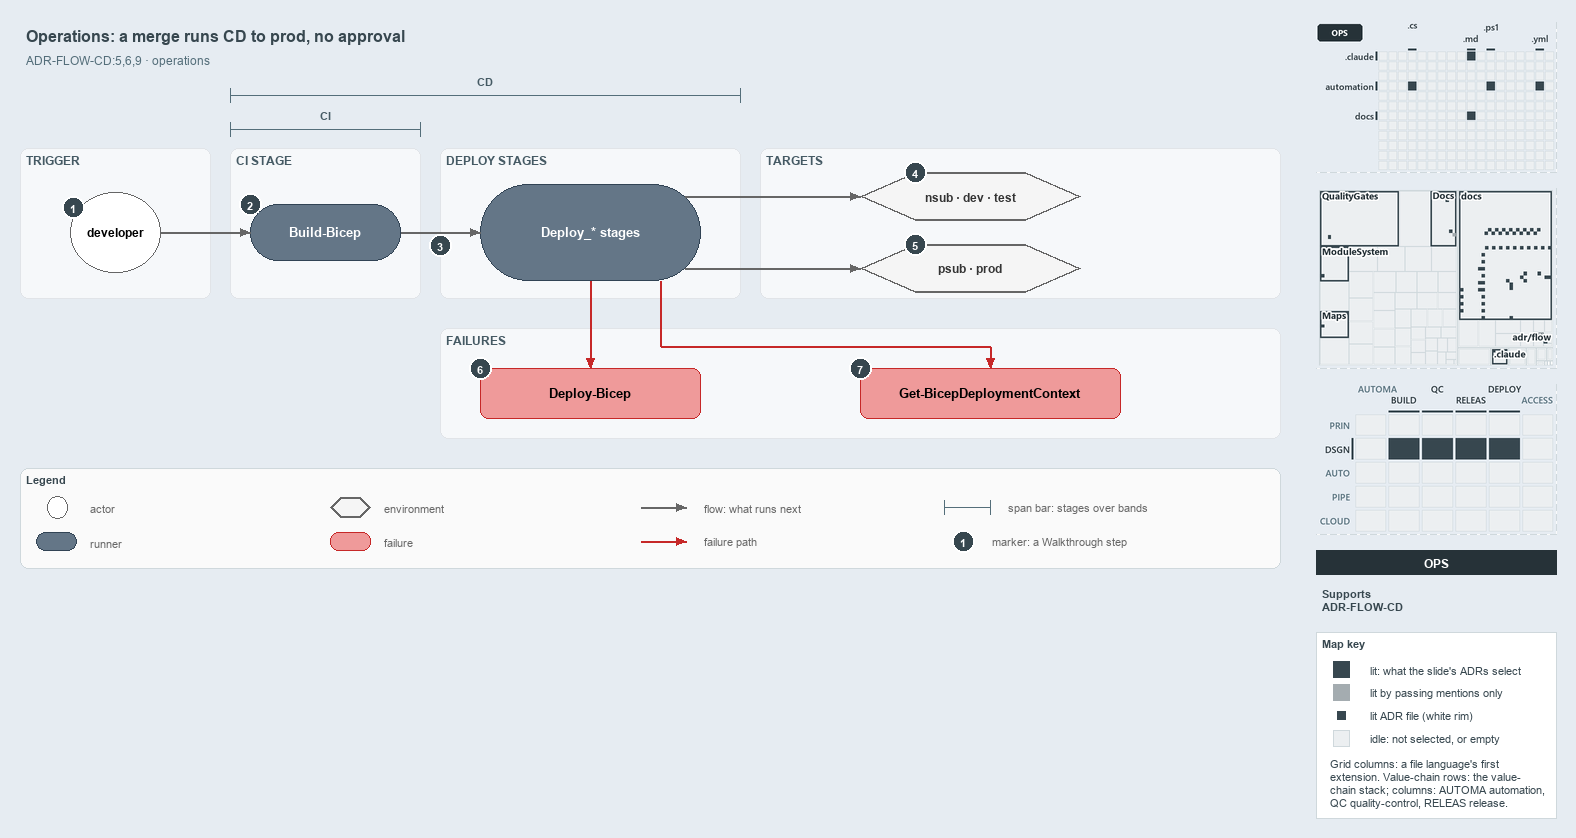

The diagram above was exported from draw.io. Its source (the exported page's mxGraphModel, read from the mxfile embedded in the PNG):
<mxGraphModel dx="1024" dy="768" grid="0" gridSize="10" guides="1" tooltips="1" connect="1" arrows="1" fold="1" page="1" pageScale="1" pageWidth="1572" pageHeight="600" background="#E6ECF2" math="0" shadow="0">
  <root>
    <mxCell id="0" />
    <mxCell id="1" parent="0" />
    <mxCell id="title" value="Operations: a merge runs CD to prod, no approval" style="text;html=1;align=left;verticalAlign=middle;fontSize=16;fontStyle=1;fontColor=#37474F;" vertex="1" parent="1">
      <mxGeometry x="20" y="14" width="1260" height="30" as="geometry" />
    </mxCell>
    <mxCell id="subtitle" value="ADR-FLOW-CD:5,6,9 &amp;#183; operations" style="text;html=1;align=left;verticalAlign=middle;fontSize=12;fontColor=#546E7A;" vertex="1" parent="1">
      <mxGeometry x="20" y="44" width="1240" height="20" as="geometry" />
    </mxCell>
    <mxCell id="span-cd-label" value="CD" style="text;html=1;align=center;verticalAlign=middle;fontSize=11;fontStyle=1;fontColor=#455A64;labelBackgroundColor=#F6F8FA;" vertex="1" parent="1">
      <mxGeometry x="445" y="66" width="80" height="16" as="geometry" />
    </mxCell>
    <mxCell id="span-cd" value="" style="shape=crossbar;whiteSpace=wrap;html=1;rounded=1;fillColor=none;strokeColor=#546E7A;strokeWidth=1.5;" vertex="1" parent="1">
      <mxGeometry x="230" y="82" width="510" height="14" as="geometry" />
    </mxCell>
    <mxCell id="span-ci-label" value="CI" style="text;html=1;align=center;verticalAlign=middle;fontSize=11;fontStyle=1;fontColor=#455A64;labelBackgroundColor=#F6F8FA;" vertex="1" parent="1">
      <mxGeometry x="285" y="100" width="80" height="16" as="geometry" />
    </mxCell>
    <mxCell id="span-ci" value="" style="shape=crossbar;whiteSpace=wrap;html=1;rounded=1;fillColor=none;strokeColor=#546E7A;strokeWidth=1.5;" vertex="1" parent="1">
      <mxGeometry x="230" y="116" width="190" height="14" as="geometry" />
    </mxCell>
    <mxCell id="band-trigger" value="TRIGGER" style="rounded=1;html=1;arcSize=3;fillColor=#F6F8FA;strokeColor=#E1E4E8;verticalAlign=top;align=left;spacingLeft=8;fontStyle=1;fontSize=12;fontColor=#455A64;" vertex="1" parent="1">
      <mxGeometry x="20" y="142" width="190" height="150" as="geometry" />
    </mxCell>
    <mxCell id="band-ci" value="CI STAGE" style="rounded=1;html=1;arcSize=3;fillColor=#F6F8FA;strokeColor=#E1E4E8;verticalAlign=top;align=left;spacingLeft=8;fontStyle=1;fontSize=12;fontColor=#455A64;" vertex="1" parent="1">
      <mxGeometry x="230" y="142" width="190" height="150" as="geometry" />
    </mxCell>
    <mxCell id="band-deploy" value="DEPLOY STAGES" style="rounded=1;html=1;arcSize=3;fillColor=#F6F8FA;strokeColor=#E1E4E8;verticalAlign=top;align=left;spacingLeft=8;fontStyle=1;fontSize=12;fontColor=#455A64;" vertex="1" parent="1">
      <mxGeometry x="440" y="142" width="300" height="150" as="geometry" />
    </mxCell>
    <mxCell id="band-targets" value="TARGETS" style="rounded=1;html=1;arcSize=3;fillColor=#F6F8FA;strokeColor=#E1E4E8;verticalAlign=top;align=left;spacingLeft=8;fontStyle=1;fontSize=12;fontColor=#455A64;" vertex="1" parent="1">
      <mxGeometry x="760" y="142" width="520" height="150" as="geometry" />
    </mxCell>
    <mxCell id="band-failures" value="FAILURES" style="rounded=1;html=1;arcSize=3;fillColor=#F6F8FA;strokeColor=#E1E4E8;verticalAlign=top;align=left;spacingLeft=8;fontStyle=1;fontSize=12;fontColor=#455A64;" vertex="1" parent="1">
      <mxGeometry x="440" y="322" width="840" height="110" as="geometry" />
    </mxCell>
    <mxCell id="developer" value="&lt;b&gt;developer&lt;/b&gt;" style="ellipse;whiteSpace=wrap;html=1;fillColor=#FFFFFF;strokeColor=#666666;fontSize=12;" vertex="1" parent="1">
      <mxGeometry x="70" y="186" width="90" height="80" as="geometry" />
    </mxCell>
    <mxCell id="ci-stage" value="&lt;b&gt;Build-Bicep&lt;/b&gt;" style="rounded=1;arcSize=50;whiteSpace=wrap;html=1;fillColor=#647687;strokeColor=#314354;fontSize=13;fontColor=#FFFFFF;" vertex="1" parent="1">
      <mxGeometry x="250" y="198" width="150" height="56" as="geometry" />
    </mxCell>
    <mxCell id="deploy-stages" value="&lt;b&gt;Deploy_* stages&lt;/b&gt;" style="rounded=1;arcSize=50;whiteSpace=wrap;html=1;fillColor=#647687;strokeColor=#314354;fontSize=13;fontColor=#FFFFFF;" vertex="1" parent="1">
      <mxGeometry x="480" y="178" width="220" height="96" as="geometry" />
    </mxCell>
    <mxCell id="env-nonprod" value="&lt;b&gt;nsub &amp;#183; dev &amp;#183; test&lt;/b&gt;" style="shape=hexagon;perimeter=hexagonPerimeter2;whiteSpace=wrap;html=1;fillColor=#f5f5f5;strokeColor=#666666;strokeWidth=2;fontColor=#333333;fontSize=12;" vertex="1" parent="1">
      <mxGeometry x="860" y="166" width="220" height="48" as="geometry" />
    </mxCell>
    <mxCell id="env-prod" value="&lt;b&gt;psub &amp;#183; prod&lt;/b&gt;" style="shape=hexagon;perimeter=hexagonPerimeter2;whiteSpace=wrap;html=1;fillColor=#f5f5f5;strokeColor=#666666;strokeWidth=2;fontColor=#333333;fontSize=12;" vertex="1" parent="1">
      <mxGeometry x="860" y="238" width="220" height="48" as="geometry" />
    </mxCell>
    <mxCell id="fail-deploy-bicep" value="&lt;b&gt;Deploy-Bicep&lt;/b&gt;" style="rounded=1;whiteSpace=wrap;html=1;arcSize=20;fillColor=#EF9A9A;strokeColor=#C62828;fontSize=13;" vertex="1" parent="1">
      <mxGeometry x="480" y="362" width="220" height="50" as="geometry" />
    </mxCell>
    <mxCell id="fail-context" value="&lt;b&gt;Get-BicepDeploymentContext&lt;/b&gt;" style="rounded=1;whiteSpace=wrap;html=1;arcSize=20;fillColor=#EF9A9A;strokeColor=#C62828;fontSize=13;" vertex="1" parent="1">
      <mxGeometry x="860" y="362" width="260" height="50" as="geometry" />
    </mxCell>
    <mxCell id="p-edge-dev-ci-a" value="" style="text;html=1;strokeColor=none;fillColor=none;" vertex="1" parent="1">
      <mxGeometry x="160" y="226" width="1" height="1" as="geometry" />
    </mxCell>
    <mxCell id="p-edge-dev-ci-b" value="" style="text;html=1;strokeColor=none;fillColor=none;" vertex="1" parent="1">
      <mxGeometry x="250" y="226" width="1" height="1" as="geometry" />
    </mxCell>
    <mxCell id="edge-dev-ci" value="" style="edgeStyle=orthogonalEdgeStyle;rounded=1;html=1;fontSize=10;endArrow=block;strokeColor=#666666;" edge="1" parent="1" source="p-edge-dev-ci-a" target="p-edge-dev-ci-b">
      <mxGeometry relative="1" as="geometry" />
    </mxCell>
    <mxCell id="p-edge-ci-deploy-a" value="" style="text;html=1;strokeColor=none;fillColor=none;" vertex="1" parent="1">
      <mxGeometry x="400" y="226" width="1" height="1" as="geometry" />
    </mxCell>
    <mxCell id="p-edge-ci-deploy-b" value="" style="text;html=1;strokeColor=none;fillColor=none;" vertex="1" parent="1">
      <mxGeometry x="480" y="226" width="1" height="1" as="geometry" />
    </mxCell>
    <mxCell id="edge-ci-deploy" value="" style="edgeStyle=orthogonalEdgeStyle;rounded=1;html=1;fontSize=10;endArrow=block;strokeColor=#666666;" edge="1" parent="1" source="p-edge-ci-deploy-a" target="p-edge-ci-deploy-b">
      <mxGeometry relative="1" as="geometry" />
    </mxCell>
    <mxCell id="p-edge-deploy-nonprod-a" value="" style="text;html=1;strokeColor=none;fillColor=none;" vertex="1" parent="1">
      <mxGeometry x="684" y="190" width="1" height="1" as="geometry" />
    </mxCell>
    <mxCell id="p-edge-deploy-nonprod-b" value="" style="text;html=1;strokeColor=none;fillColor=none;" vertex="1" parent="1">
      <mxGeometry x="860" y="190" width="1" height="1" as="geometry" />
    </mxCell>
    <mxCell id="edge-deploy-nonprod" value="" style="edgeStyle=orthogonalEdgeStyle;rounded=1;html=1;fontSize=10;endArrow=block;strokeColor=#666666;" edge="1" parent="1" source="p-edge-deploy-nonprod-a" target="p-edge-deploy-nonprod-b">
      <mxGeometry relative="1" as="geometry" />
    </mxCell>
    <mxCell id="p-edge-deploy-prod-a" value="" style="text;html=1;strokeColor=none;fillColor=none;" vertex="1" parent="1">
      <mxGeometry x="684" y="262" width="1" height="1" as="geometry" />
    </mxCell>
    <mxCell id="p-edge-deploy-prod-b" value="" style="text;html=1;strokeColor=none;fillColor=none;" vertex="1" parent="1">
      <mxGeometry x="860" y="262" width="1" height="1" as="geometry" />
    </mxCell>
    <mxCell id="edge-deploy-prod" value="" style="edgeStyle=orthogonalEdgeStyle;rounded=1;html=1;fontSize=10;endArrow=block;strokeColor=#666666;" edge="1" parent="1" source="p-edge-deploy-prod-a" target="p-edge-deploy-prod-b">
      <mxGeometry relative="1" as="geometry" />
    </mxCell>
    <mxCell id="p-edge-fail-deploy-bicep-a" value="" style="text;html=1;strokeColor=none;fillColor=none;" vertex="1" parent="1">
      <mxGeometry x="590" y="274" width="1" height="1" as="geometry" />
    </mxCell>
    <mxCell id="p-edge-fail-deploy-bicep-b" value="" style="text;html=1;strokeColor=none;fillColor=none;" vertex="1" parent="1">
      <mxGeometry x="590" y="362" width="1" height="1" as="geometry" />
    </mxCell>
    <mxCell id="edge-fail-deploy-bicep" value="" style="edgeStyle=orthogonalEdgeStyle;rounded=1;html=1;fontSize=10;endArrow=block;strokeColor=#C62828;" edge="1" parent="1" source="p-edge-fail-deploy-bicep-a" target="p-edge-fail-deploy-bicep-b">
      <mxGeometry relative="1" as="geometry" />
    </mxCell>
    <mxCell id="p-edge-fail-context-1-a" value="" style="text;html=1;strokeColor=none;fillColor=none;" vertex="1" parent="1">
      <mxGeometry x="660" y="274" width="1" height="1" as="geometry" />
    </mxCell>
    <mxCell id="p-edge-fail-context-1-b" value="" style="text;html=1;strokeColor=none;fillColor=none;" vertex="1" parent="1">
      <mxGeometry x="660" y="340" width="1" height="1" as="geometry" />
    </mxCell>
    <mxCell id="edge-fail-context-1" value="" style="edgeStyle=orthogonalEdgeStyle;rounded=1;html=1;fontSize=10;endArrow=none;strokeColor=#C62828;" edge="1" parent="1" source="p-edge-fail-context-1-a" target="p-edge-fail-context-1-b">
      <mxGeometry relative="1" as="geometry" />
    </mxCell>
    <mxCell id="p-edge-fail-context-2-a" value="" style="text;html=1;strokeColor=none;fillColor=none;" vertex="1" parent="1">
      <mxGeometry x="660" y="340" width="1" height="1" as="geometry" />
    </mxCell>
    <mxCell id="p-edge-fail-context-2-b" value="" style="text;html=1;strokeColor=none;fillColor=none;" vertex="1" parent="1">
      <mxGeometry x="990" y="340" width="1" height="1" as="geometry" />
    </mxCell>
    <mxCell id="edge-fail-context-2" value="" style="edgeStyle=orthogonalEdgeStyle;rounded=1;html=1;fontSize=10;endArrow=none;strokeColor=#C62828;" edge="1" parent="1" source="p-edge-fail-context-2-a" target="p-edge-fail-context-2-b">
      <mxGeometry relative="1" as="geometry" />
    </mxCell>
    <mxCell id="p-edge-fail-context-a" value="" style="text;html=1;strokeColor=none;fillColor=none;" vertex="1" parent="1">
      <mxGeometry x="990" y="340" width="1" height="1" as="geometry" />
    </mxCell>
    <mxCell id="p-edge-fail-context-b" value="" style="text;html=1;strokeColor=none;fillColor=none;" vertex="1" parent="1">
      <mxGeometry x="990" y="362" width="1" height="1" as="geometry" />
    </mxCell>
    <mxCell id="edge-fail-context" value="" style="edgeStyle=orthogonalEdgeStyle;rounded=1;html=1;fontSize=10;endArrow=block;strokeColor=#C62828;" edge="1" parent="1" source="p-edge-fail-context-a" target="p-edge-fail-context-b">
      <mxGeometry relative="1" as="geometry" />
    </mxCell>
    <mxCell id="mark-1" value="1" style="ellipse;html=1;fillColor=#37474F;strokeColor=#FFFFFF;strokeWidth=2;fontColor=#FFFFFF;fontStyle=1;fontSize=11;" vertex="1" parent="1">
      <mxGeometry x="62" y="190" width="22" height="22" as="geometry" />
    </mxCell>
    <mxCell id="mark-2" value="2" style="ellipse;html=1;fillColor=#37474F;strokeColor=#FFFFFF;strokeWidth=2;fontColor=#FFFFFF;fontStyle=1;fontSize=11;" vertex="1" parent="1">
      <mxGeometry x="239" y="187" width="22" height="22" as="geometry" />
    </mxCell>
    <mxCell id="mark-3" value="3" style="ellipse;html=1;fillColor=#37474F;strokeColor=#FFFFFF;strokeWidth=2;fontColor=#FFFFFF;fontStyle=1;fontSize=11;" vertex="1" parent="1">
      <mxGeometry x="429" y="228" width="22" height="22" as="geometry" />
    </mxCell>
    <mxCell id="mark-4" value="4" style="ellipse;html=1;fillColor=#37474F;strokeColor=#FFFFFF;strokeWidth=2;fontColor=#FFFFFF;fontStyle=1;fontSize=11;" vertex="1" parent="1">
      <mxGeometry x="904" y="155" width="22" height="22" as="geometry" />
    </mxCell>
    <mxCell id="mark-5" value="5" style="ellipse;html=1;fillColor=#37474F;strokeColor=#FFFFFF;strokeWidth=2;fontColor=#FFFFFF;fontStyle=1;fontSize=11;" vertex="1" parent="1">
      <mxGeometry x="904" y="227" width="22" height="22" as="geometry" />
    </mxCell>
    <mxCell id="mark-6" value="6" style="ellipse;html=1;fillColor=#37474F;strokeColor=#FFFFFF;strokeWidth=2;fontColor=#FFFFFF;fontStyle=1;fontSize=11;" vertex="1" parent="1">
      <mxGeometry x="469" y="351" width="22" height="22" as="geometry" />
    </mxCell>
    <mxCell id="mark-7" value="7" style="ellipse;html=1;fillColor=#37474F;strokeColor=#FFFFFF;strokeWidth=2;fontColor=#FFFFFF;fontStyle=1;fontSize=11;" vertex="1" parent="1">
      <mxGeometry x="849" y="351" width="22" height="22" as="geometry" />
    </mxCell>
    <mxCell id="legend" value="&lt;b&gt;Legend&lt;/b&gt;" style="rounded=1;whiteSpace=wrap;html=1;arcSize=6;fillColor=#FAFAFA;strokeColor=#CFD8DC;align=left;verticalAlign=top;spacing=8;fontSize=11;fontColor=#37474F;" vertex="1" parent="1">
      <mxGeometry x="20" y="462" width="1260" height="100" as="geometry" />
    </mxCell>
    <mxCell id="legend-0" value="" style="ellipse;whiteSpace=wrap;html=1;fillColor=#FFFFFF;strokeColor=#666666;" vertex="1" parent="1">
      <mxGeometry x="47" y="490" width="20" height="22" as="geometry" />
    </mxCell>
    <mxCell id="legend-0-text" value="actor" style="text;html=1;align=left;verticalAlign=middle;fontSize=11;fontColor=#666666;" vertex="1" parent="1">
      <mxGeometry x="84" y="491" width="270" height="20" as="geometry" />
    </mxCell>
    <mxCell id="legend-1" value="" style="rounded=1;arcSize=50;whiteSpace=wrap;html=1;fillColor=#647687;strokeColor=#314354;fontColor=#FFFFFF;" vertex="1" parent="1">
      <mxGeometry x="36" y="526" width="40" height="18" as="geometry" />
    </mxCell>
    <mxCell id="legend-1-text" value="runner" style="text;html=1;align=left;verticalAlign=middle;fontSize=11;fontColor=#666666;" vertex="1" parent="1">
      <mxGeometry x="84" y="525" width="270" height="20" as="geometry" />
    </mxCell>
    <mxCell id="legend-2" value="" style="shape=hexagon;perimeter=hexagonPerimeter2;whiteSpace=wrap;html=1;fillColor=#f5f5f5;strokeColor=#666666;strokeWidth=2;" vertex="1" parent="1">
      <mxGeometry x="330" y="491" width="40" height="20" as="geometry" />
    </mxCell>
    <mxCell id="legend-2-text" value="environment" style="text;html=1;align=left;verticalAlign=middle;fontSize=11;fontColor=#666666;" vertex="1" parent="1">
      <mxGeometry x="378" y="491" width="270" height="20" as="geometry" />
    </mxCell>
    <mxCell id="legend-3" value="" style="rounded=1;whiteSpace=wrap;html=1;arcSize=20;fillColor=#EF9A9A;strokeColor=#C62828;" vertex="1" parent="1">
      <mxGeometry x="330" y="526" width="40" height="18" as="geometry" />
    </mxCell>
    <mxCell id="legend-3-text" value="failure" style="text;html=1;align=left;verticalAlign=middle;fontSize=11;fontColor=#666666;" vertex="1" parent="1">
      <mxGeometry x="378" y="525" width="270" height="20" as="geometry" />
    </mxCell>
    <mxCell id="p-legend-4-a" value="" style="text;html=1;strokeColor=none;fillColor=none;" vertex="1" parent="1">
      <mxGeometry x="640" y="501" width="1" height="1" as="geometry" />
    </mxCell>
    <mxCell id="p-legend-4-b" value="" style="text;html=1;strokeColor=none;fillColor=none;" vertex="1" parent="1">
      <mxGeometry x="686" y="501" width="1" height="1" as="geometry" />
    </mxCell>
    <mxCell id="legend-4" value="" style="edgeStyle=orthogonalEdgeStyle;rounded=1;html=1;fontSize=10;endArrow=block;strokeColor=#666666;" edge="1" parent="1" source="p-legend-4-a" target="p-legend-4-b">
      <mxGeometry relative="1" as="geometry" />
    </mxCell>
    <mxCell id="legend-4-text" value="flow: what runs next" style="text;html=1;align=left;verticalAlign=middle;fontSize=11;fontColor=#666666;" vertex="1" parent="1">
      <mxGeometry x="698" y="491" width="270" height="20" as="geometry" />
    </mxCell>
    <mxCell id="p-legend-5-a" value="" style="text;html=1;strokeColor=none;fillColor=none;" vertex="1" parent="1">
      <mxGeometry x="640" y="535" width="1" height="1" as="geometry" />
    </mxCell>
    <mxCell id="p-legend-5-b" value="" style="text;html=1;strokeColor=none;fillColor=none;" vertex="1" parent="1">
      <mxGeometry x="686" y="535" width="1" height="1" as="geometry" />
    </mxCell>
    <mxCell id="legend-5" value="" style="edgeStyle=orthogonalEdgeStyle;rounded=1;html=1;fontSize=10;endArrow=block;strokeColor=#C62828;" edge="1" parent="1" source="p-legend-5-a" target="p-legend-5-b">
      <mxGeometry relative="1" as="geometry" />
    </mxCell>
    <mxCell id="legend-5-text" value="failure path" style="text;html=1;align=left;verticalAlign=middle;fontSize=11;fontColor=#666666;" vertex="1" parent="1">
      <mxGeometry x="698" y="525" width="270" height="20" as="geometry" />
    </mxCell>
    <mxCell id="legend-6" value="" style="shape=crossbar;whiteSpace=wrap;html=1;rounded=1;fillColor=none;strokeColor=#546E7A;strokeWidth=1.5;" vertex="1" parent="1">
      <mxGeometry x="944" y="494" width="46" height="14" as="geometry" />
    </mxCell>
    <mxCell id="legend-6-text" value="span bar: stages over bands" style="text;html=1;align=left;verticalAlign=middle;fontSize=11;fontColor=#666666;" vertex="1" parent="1">
      <mxGeometry x="1002" y="491" width="320" height="20" as="geometry" />
    </mxCell>
    <mxCell id="legend-7" value="1" style="ellipse;html=1;fillColor=#37474F;strokeColor=#FFFFFF;strokeWidth=2;fontColor=#FFFFFF;fontStyle=1;fontSize=11;" vertex="1" parent="1">
      <mxGeometry x="952" y="524" width="22" height="22" as="geometry" />
    </mxCell>
    <mxCell id="legend-7-text" value="marker: a Walkthrough step" style="text;html=1;align=left;verticalAlign=middle;fontSize=11;fontColor=#666666;" vertex="1" parent="1">
      <mxGeometry x="986" y="525" width="320" height="20" as="geometry" />
    </mxCell>
    <mxCell id="minimap-grid" value="" style="shape=image;html=1;imageAspect=0;aspect=fixed;verticalLabelPosition=bottom;strokeColor=#CFD8DC;dashed=1;fillColor=#FAFAFA;image=data:image/png,(base64 omitted: 9736 chars);" vertex="1" parent="1">
      <mxGeometry x="1316" y="16" width="240" height="150" as="geometry" />
    </mxCell>
    <mxCell id="minimap-tree" value="" style="shape=image;html=1;imageAspect=0;aspect=fixed;verticalLabelPosition=bottom;strokeColor=#CFD8DC;dashed=1;fillColor=#FAFAFA;image=data:image/png,(base64 omitted: 22880 chars);" vertex="1" parent="1">
      <mxGeometry x="1316" y="182" width="240" height="180" as="geometry" />
    </mxCell>
    <mxCell id="minimap-chain" value="" style="shape=image;html=1;imageAspect=0;aspect=fixed;verticalLabelPosition=bottom;strokeColor=#CFD8DC;dashed=1;fillColor=#FAFAFA;image=data:image/png,(base64 omitted: 14976 chars);" vertex="1" parent="1">
      <mxGeometry x="1316" y="378" width="240" height="150" as="geometry" />
    </mxCell>
    <mxCell id="lens-badge" value="OPS" style="rounded=0;whiteSpace=wrap;html=1;align=center;verticalAlign=middle;fontSize=12;fontStyle=1;fontColor=#FFFFFF;fillColor=#263238;strokeColor=none;" vertex="1" parent="1">
      <mxGeometry x="1316" y="544" width="240" height="24" as="geometry" />
    </mxCell>
    <mxCell id="supports" value="&lt;b&gt;Supports&lt;/b&gt;&lt;br&gt;ADR-FLOW-CD" style="text;html=1;whiteSpace=wrap;align=left;verticalAlign=top;fontSize=11;fontColor=#37474F;" vertex="1" parent="1">
      <mxGeometry x="1316" y="576" width="240" height="38" as="geometry" />
    </mxCell>
    <mxCell id="mapkey" value="&lt;b&gt;Map key&lt;/b&gt;" style="rounded=0;whiteSpace=wrap;html=1;align=left;verticalAlign=top;fontSize=11;fontColor=#37474F;fillColor=#FFFFFF;strokeColor=#CFD8DC;spacingLeft=8;spacingTop=2;" vertex="1" parent="1">
      <mxGeometry x="1316" y="626" width="240" height="186" as="geometry" />
    </mxCell>
    <mxCell id="mapkey-lit" value="" style="rounded=0;html=1;fillColor=#37474F;strokeColor=#37474F;" vertex="1" parent="1">
      <mxGeometry x="1333.0" y="655.0" width="16" height="16" as="geometry" />
    </mxCell>
    <mxCell id="mapkey-lit-text" value="lit: what the slide's ADRs select" style="text;html=1;align=left;verticalAlign=middle;fontSize=11;fontColor=#37474F;" vertex="1" parent="1">
      <mxGeometry x="1364" y="653" width="184" height="20" as="geometry" />
    </mxCell>
    <mxCell id="mapkey-touched" value="" style="rounded=0;html=1;fillColor=#A4ACB0;strokeColor=#A4ACB0;" vertex="1" parent="1">
      <mxGeometry x="1333.0" y="678.0" width="16" height="16" as="geometry" />
    </mxCell>
    <mxCell id="mapkey-touched-text" value="lit by passing mentions only" style="text;html=1;align=left;verticalAlign=middle;fontSize=11;fontColor=#37474F;" vertex="1" parent="1">
      <mxGeometry x="1364" y="676" width="184" height="20" as="geometry" />
    </mxCell>
    <mxCell id="mapkey-adr" value="" style="rounded=0;html=1;fillColor=#37474F;strokeColor=#FFFFFF;strokeWidth=2;" vertex="1" parent="1">
      <mxGeometry x="1335.0" y="703.0" width="12" height="12" as="geometry" />
    </mxCell>
    <mxCell id="mapkey-adr-text" value="lit ADR file (white rim)" style="text;html=1;align=left;verticalAlign=middle;fontSize=11;fontColor=#37474F;" vertex="1" parent="1">
      <mxGeometry x="1364" y="699" width="184" height="20" as="geometry" />
    </mxCell>
    <mxCell id="mapkey-idle" value="" style="rounded=0;html=1;fillColor=#ECEFF1;strokeColor=#CFD8DC;" vertex="1" parent="1">
      <mxGeometry x="1333.0" y="724.0" width="16" height="16" as="geometry" />
    </mxCell>
    <mxCell id="mapkey-idle-text" value="idle: not selected, or empty" style="text;html=1;align=left;verticalAlign=middle;fontSize=11;fontColor=#37474F;" vertex="1" parent="1">
      <mxGeometry x="1364" y="722" width="184" height="20" as="geometry" />
    </mxCell>
    <mxCell id="mapkey-codes" value="Grid columns: a file language's first&lt;br&gt;extension. Value-chain rows: the value-&lt;br&gt;chain stack; columns: AUTOMA automation,&lt;br&gt;QC quality-control, RELEAS release." style="text;html=1;align=left;verticalAlign=top;whiteSpace=wrap;fontSize=11;fontColor=#37474F;" vertex="1" parent="1">
      <mxGeometry x="1324" y="746" width="224" height="60" as="geometry" />
    </mxCell>
  </root>
</mxGraphModel>